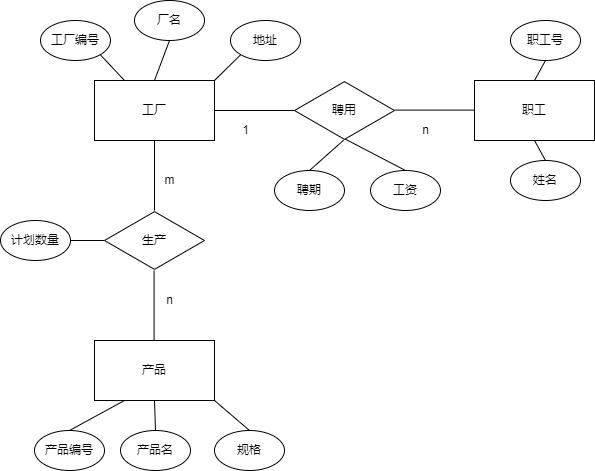

The diagram above was exported from draw.io. Its source (the exported page's mxGraphModel, read from the mxfile embedded in the PNG):
<mxGraphModel dx="1008" dy="570" grid="1" gridSize="10" guides="1" tooltips="1" connect="1" arrows="1" fold="1" page="1" pageScale="1" pageWidth="827" pageHeight="1169" math="0" shadow="0">
  <root>
    <mxCell id="0" />
    <mxCell id="1" parent="0" />
    <mxCell id="uK9gaAKl50q6jX2WsbSB-11" style="edgeStyle=none;rounded=0;orthogonalLoop=1;jettySize=auto;html=1;exitX=0.5;exitY=1;exitDx=0;exitDy=0;endArrow=none;endFill=0;" edge="1" parent="1" source="uK9gaAKl50q6jX2WsbSB-1" target="uK9gaAKl50q6jX2WsbSB-3">
      <mxGeometry relative="1" as="geometry" />
    </mxCell>
    <mxCell id="uK9gaAKl50q6jX2WsbSB-1" value="工厂" style="rounded=0;whiteSpace=wrap;html=1;" vertex="1" parent="1">
      <mxGeometry x="164" y="130" width="120" height="60" as="geometry" />
    </mxCell>
    <mxCell id="uK9gaAKl50q6jX2WsbSB-2" value="产品" style="rounded=0;whiteSpace=wrap;html=1;" vertex="1" parent="1">
      <mxGeometry x="164" y="390" width="120" height="60" as="geometry" />
    </mxCell>
    <mxCell id="uK9gaAKl50q6jX2WsbSB-3" value="生产" style="html=1;whiteSpace=wrap;aspect=fixed;shape=isoRectangle;" vertex="1" parent="1">
      <mxGeometry x="174" y="260" width="100" height="60" as="geometry" />
    </mxCell>
    <mxCell id="uK9gaAKl50q6jX2WsbSB-4" value="职工" style="rounded=0;whiteSpace=wrap;html=1;" vertex="1" parent="1">
      <mxGeometry x="544" y="130" width="120" height="60" as="geometry" />
    </mxCell>
    <mxCell id="uK9gaAKl50q6jX2WsbSB-5" value="聘用" style="html=1;whiteSpace=wrap;aspect=fixed;shape=isoRectangle;" vertex="1" parent="1">
      <mxGeometry x="364" y="130" width="100" height="60" as="geometry" />
    </mxCell>
    <mxCell id="uK9gaAKl50q6jX2WsbSB-12" style="edgeStyle=none;rounded=0;orthogonalLoop=1;jettySize=auto;html=1;exitX=0.5;exitY=1;exitDx=0;exitDy=0;endArrow=none;endFill=0;" edge="1" parent="1">
      <mxGeometry relative="1" as="geometry">
        <mxPoint x="223.58" y="320" as="sourcePoint" />
        <mxPoint x="223.58" y="390" as="targetPoint" />
      </mxGeometry>
    </mxCell>
    <mxCell id="uK9gaAKl50q6jX2WsbSB-13" style="edgeStyle=none;rounded=0;orthogonalLoop=1;jettySize=auto;html=1;endArrow=none;endFill=0;" edge="1" parent="1" source="uK9gaAKl50q6jX2WsbSB-1" target="uK9gaAKl50q6jX2WsbSB-5">
      <mxGeometry relative="1" as="geometry">
        <mxPoint x="314" y="180" as="sourcePoint" />
        <mxPoint x="314" y="250" as="targetPoint" />
      </mxGeometry>
    </mxCell>
    <mxCell id="uK9gaAKl50q6jX2WsbSB-15" style="edgeStyle=none;rounded=0;orthogonalLoop=1;jettySize=auto;html=1;endArrow=none;endFill=0;" edge="1" parent="1">
      <mxGeometry relative="1" as="geometry">
        <mxPoint x="464" y="159.58" as="sourcePoint" />
        <mxPoint x="544" y="159.58" as="targetPoint" />
      </mxGeometry>
    </mxCell>
    <mxCell id="uK9gaAKl50q6jX2WsbSB-26" style="edgeStyle=none;rounded=0;orthogonalLoop=1;jettySize=auto;html=1;exitX=0.5;exitY=0;exitDx=0;exitDy=0;entryX=0.25;entryY=1;entryDx=0;entryDy=0;endArrow=none;endFill=0;" edge="1" parent="1" source="uK9gaAKl50q6jX2WsbSB-16" target="uK9gaAKl50q6jX2WsbSB-2">
      <mxGeometry relative="1" as="geometry" />
    </mxCell>
    <mxCell id="uK9gaAKl50q6jX2WsbSB-16" value="产品编号" style="ellipse;whiteSpace=wrap;html=1;" vertex="1" parent="1">
      <mxGeometry x="104" y="480" width="70" height="40" as="geometry" />
    </mxCell>
    <mxCell id="uK9gaAKl50q6jX2WsbSB-27" style="edgeStyle=none;rounded=0;orthogonalLoop=1;jettySize=auto;html=1;exitX=0.5;exitY=0;exitDx=0;exitDy=0;entryX=0.5;entryY=1;entryDx=0;entryDy=0;endArrow=none;endFill=0;" edge="1" parent="1" source="uK9gaAKl50q6jX2WsbSB-18" target="uK9gaAKl50q6jX2WsbSB-2">
      <mxGeometry relative="1" as="geometry" />
    </mxCell>
    <mxCell id="uK9gaAKl50q6jX2WsbSB-18" value="产品名" style="ellipse;whiteSpace=wrap;html=1;" vertex="1" parent="1">
      <mxGeometry x="190" y="480" width="70" height="40" as="geometry" />
    </mxCell>
    <mxCell id="uK9gaAKl50q6jX2WsbSB-28" style="edgeStyle=none;rounded=0;orthogonalLoop=1;jettySize=auto;html=1;exitX=0.5;exitY=0;exitDx=0;exitDy=0;entryX=1;entryY=1;entryDx=0;entryDy=0;endArrow=none;endFill=0;" edge="1" parent="1" source="uK9gaAKl50q6jX2WsbSB-19" target="uK9gaAKl50q6jX2WsbSB-2">
      <mxGeometry relative="1" as="geometry" />
    </mxCell>
    <mxCell id="uK9gaAKl50q6jX2WsbSB-19" value="规格" style="ellipse;whiteSpace=wrap;html=1;" vertex="1" parent="1">
      <mxGeometry x="284" y="480" width="70" height="40" as="geometry" />
    </mxCell>
    <mxCell id="uK9gaAKl50q6jX2WsbSB-20" value="工厂编号" style="ellipse;whiteSpace=wrap;html=1;" vertex="1" parent="1">
      <mxGeometry x="110" y="70" width="70" height="40" as="geometry" />
    </mxCell>
    <mxCell id="uK9gaAKl50q6jX2WsbSB-21" value="厂名" style="ellipse;whiteSpace=wrap;html=1;" vertex="1" parent="1">
      <mxGeometry x="204" y="50" width="70" height="40" as="geometry" />
    </mxCell>
    <mxCell id="uK9gaAKl50q6jX2WsbSB-22" value="地址" style="ellipse;whiteSpace=wrap;html=1;" vertex="1" parent="1">
      <mxGeometry x="300" y="70" width="70" height="40" as="geometry" />
    </mxCell>
    <mxCell id="uK9gaAKl50q6jX2WsbSB-23" style="edgeStyle=none;rounded=0;orthogonalLoop=1;jettySize=auto;html=1;exitX=1;exitY=1;exitDx=0;exitDy=0;endArrow=none;endFill=0;entryX=0.25;entryY=0;entryDx=0;entryDy=0;" edge="1" parent="1" source="uK9gaAKl50q6jX2WsbSB-20" target="uK9gaAKl50q6jX2WsbSB-1">
      <mxGeometry relative="1" as="geometry">
        <mxPoint x="120" y="110" as="sourcePoint" />
        <mxPoint x="120" y="180" as="targetPoint" />
      </mxGeometry>
    </mxCell>
    <mxCell id="uK9gaAKl50q6jX2WsbSB-24" style="edgeStyle=none;rounded=0;orthogonalLoop=1;jettySize=auto;html=1;exitX=0.5;exitY=0;exitDx=0;exitDy=0;endArrow=none;endFill=0;entryX=0.5;entryY=1;entryDx=0;entryDy=0;" edge="1" parent="1" source="uK9gaAKl50q6jX2WsbSB-1" target="uK9gaAKl50q6jX2WsbSB-21">
      <mxGeometry relative="1" as="geometry">
        <mxPoint x="179.74873734153448" y="114.1421356237339" as="sourcePoint" />
        <mxPoint x="204" y="140" as="targetPoint" />
      </mxGeometry>
    </mxCell>
    <mxCell id="uK9gaAKl50q6jX2WsbSB-25" style="edgeStyle=none;rounded=0;orthogonalLoop=1;jettySize=auto;html=1;exitX=1;exitY=0;exitDx=0;exitDy=0;endArrow=none;endFill=0;entryX=0;entryY=1;entryDx=0;entryDy=0;" edge="1" parent="1" source="uK9gaAKl50q6jX2WsbSB-1" target="uK9gaAKl50q6jX2WsbSB-22">
      <mxGeometry relative="1" as="geometry">
        <mxPoint x="189.74873734153448" y="124.1421356237339" as="sourcePoint" />
        <mxPoint x="214" y="150" as="targetPoint" />
      </mxGeometry>
    </mxCell>
    <mxCell id="uK9gaAKl50q6jX2WsbSB-29" value="m" style="text;html=1;resizable=0;autosize=1;align=center;verticalAlign=middle;points=[];fillColor=none;strokeColor=none;rounded=0;" vertex="1" parent="1">
      <mxGeometry x="224" y="220" width="30" height="20" as="geometry" />
    </mxCell>
    <mxCell id="uK9gaAKl50q6jX2WsbSB-32" value="n" style="text;html=1;resizable=0;autosize=1;align=center;verticalAlign=middle;points=[];fillColor=none;strokeColor=none;rounded=0;" vertex="1" parent="1">
      <mxGeometry x="229" y="340" width="20" height="20" as="geometry" />
    </mxCell>
    <mxCell id="uK9gaAKl50q6jX2WsbSB-34" value="1&lt;span style=&quot;color: rgba(0 , 0 , 0 , 0) ; font-family: monospace ; font-size: 0px&quot;&gt;%3CmxGraphModel%3E%3Croot%3E%3CmxCell%20id%3D%220%22%2F%3E%3CmxCell%20id%3D%221%22%20parent%3D%220%22%2F%3E%3CmxCell%20id%3D%222%22%20value%3D%22m%22%20style%3D%22text%3Bhtml%3D1%3Bresizable%3D0%3Bautosize%3D1%3Balign%3Dcenter%3BverticalAlign%3Dmiddle%3Bpoints%3D%5B%5D%3BfillColor%3Dnone%3BstrokeColor%3Dnone%3Brounded%3D0%3B%22%20vertex%3D%221%22%20parent%3D%221%22%3E%3CmxGeometry%20x%3D%22224%22%20y%3D%22220%22%20width%3D%2230%22%20height%3D%2220%22%20as%3D%22geometry%22%2F%3E%3C%2FmxCell%3E%3C%2Froot%3E%3C%2FmxGraphModel%3E&lt;/span&gt;" style="text;html=1;resizable=0;autosize=1;align=center;verticalAlign=middle;points=[];fillColor=none;strokeColor=none;rounded=0;" vertex="1" parent="1">
      <mxGeometry x="305" y="170" width="20" height="20" as="geometry" />
    </mxCell>
    <mxCell id="uK9gaAKl50q6jX2WsbSB-35" value="n" style="text;html=1;resizable=0;autosize=1;align=center;verticalAlign=middle;points=[];fillColor=none;strokeColor=none;rounded=0;" vertex="1" parent="1">
      <mxGeometry x="485" y="170" width="20" height="20" as="geometry" />
    </mxCell>
    <mxCell id="uK9gaAKl50q6jX2WsbSB-39" style="edgeStyle=none;rounded=0;orthogonalLoop=1;jettySize=auto;html=1;exitX=0.5;exitY=0;exitDx=0;exitDy=0;entryX=0.491;entryY=0.995;entryDx=0;entryDy=0;entryPerimeter=0;endArrow=none;endFill=0;" edge="1" parent="1" source="uK9gaAKl50q6jX2WsbSB-37" target="uK9gaAKl50q6jX2WsbSB-5">
      <mxGeometry relative="1" as="geometry" />
    </mxCell>
    <mxCell id="uK9gaAKl50q6jX2WsbSB-37" value="聘期" style="ellipse;whiteSpace=wrap;html=1;" vertex="1" parent="1">
      <mxGeometry x="344" y="220" width="70" height="40" as="geometry" />
    </mxCell>
    <mxCell id="uK9gaAKl50q6jX2WsbSB-40" style="edgeStyle=none;rounded=0;orthogonalLoop=1;jettySize=auto;html=1;exitX=0.5;exitY=0;exitDx=0;exitDy=0;entryX=0.508;entryY=0.977;entryDx=0;entryDy=0;entryPerimeter=0;endArrow=none;endFill=0;" edge="1" parent="1" source="uK9gaAKl50q6jX2WsbSB-38" target="uK9gaAKl50q6jX2WsbSB-5">
      <mxGeometry relative="1" as="geometry" />
    </mxCell>
    <mxCell id="uK9gaAKl50q6jX2WsbSB-38" value="工资" style="ellipse;whiteSpace=wrap;html=1;" vertex="1" parent="1">
      <mxGeometry x="440" y="220" width="70" height="40" as="geometry" />
    </mxCell>
    <mxCell id="uK9gaAKl50q6jX2WsbSB-42" style="edgeStyle=none;rounded=0;orthogonalLoop=1;jettySize=auto;html=1;exitX=1;exitY=0.5;exitDx=0;exitDy=0;endArrow=none;endFill=0;" edge="1" parent="1" source="uK9gaAKl50q6jX2WsbSB-41" target="uK9gaAKl50q6jX2WsbSB-3">
      <mxGeometry relative="1" as="geometry" />
    </mxCell>
    <mxCell id="uK9gaAKl50q6jX2WsbSB-41" value="计划数量" style="ellipse;whiteSpace=wrap;html=1;" vertex="1" parent="1">
      <mxGeometry x="70" y="270" width="70" height="40" as="geometry" />
    </mxCell>
    <mxCell id="uK9gaAKl50q6jX2WsbSB-46" style="edgeStyle=none;rounded=0;orthogonalLoop=1;jettySize=auto;html=1;exitX=0.5;exitY=1;exitDx=0;exitDy=0;entryX=0.5;entryY=0;entryDx=0;entryDy=0;endArrow=none;endFill=0;" edge="1" parent="1" source="uK9gaAKl50q6jX2WsbSB-43" target="uK9gaAKl50q6jX2WsbSB-4">
      <mxGeometry relative="1" as="geometry" />
    </mxCell>
    <mxCell id="uK9gaAKl50q6jX2WsbSB-43" value="职工号" style="ellipse;whiteSpace=wrap;html=1;" vertex="1" parent="1">
      <mxGeometry x="580" y="70" width="70" height="40" as="geometry" />
    </mxCell>
    <mxCell id="uK9gaAKl50q6jX2WsbSB-47" style="edgeStyle=none;rounded=0;orthogonalLoop=1;jettySize=auto;html=1;exitX=0.5;exitY=0;exitDx=0;exitDy=0;entryX=0.5;entryY=1;entryDx=0;entryDy=0;endArrow=none;endFill=0;" edge="1" parent="1" source="uK9gaAKl50q6jX2WsbSB-44" target="uK9gaAKl50q6jX2WsbSB-4">
      <mxGeometry relative="1" as="geometry" />
    </mxCell>
    <mxCell id="uK9gaAKl50q6jX2WsbSB-44" value="姓名" style="ellipse;whiteSpace=wrap;html=1;" vertex="1" parent="1">
      <mxGeometry x="580" y="210" width="70" height="40" as="geometry" />
    </mxCell>
  </root>
</mxGraphModel>